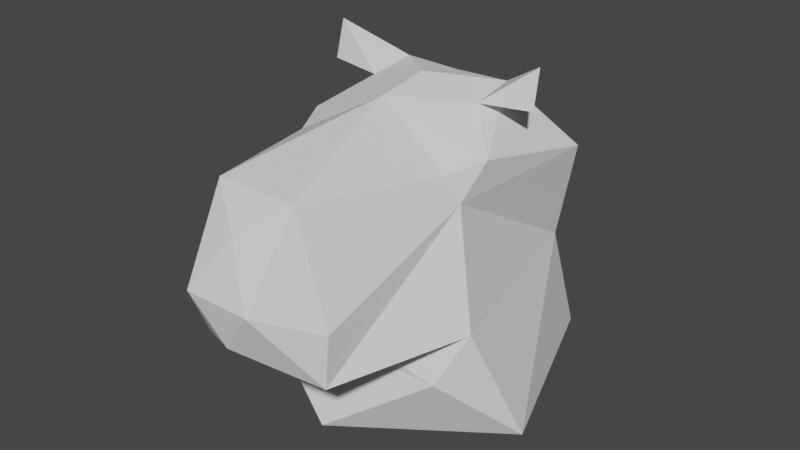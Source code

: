 # Source: capybara.blend  (saved by Blender 3.0.42; exported with 4.5.12 LTS)
import bpy
from mathutils import Matrix  # noqa: F401  (used for matrix-valued properties, if any)

bpy.ops.wm.read_factory_settings(use_empty=True)
scene = bpy.context.scene
scene.name = 'Scene'

# ---- collections
col_collection = bpy.data.collections.new('Collection'); scene.collection.children.link(col_collection)

# ---- world
world_world = bpy.data.worlds.new('World'); scene.world = world_world
world_world.use_nodes = True; world_world.node_tree.nodes.clear()
_N = world_world.node_tree.nodes; _L = world_world.node_tree.links
n0 = _N.new('ShaderNodeOutputWorld'); n0.name = 'World Output'; n0.location = (300, 300)
n1 = _N.new('ShaderNodeBackground'); n1.name = 'Background'; n1.location = (10, 300)
n1.inputs[0].default_value = (0.05088, 0.05088, 0.05088, 1.0)
_L.new(n1.outputs[0], n0.inputs[0])
n0.is_active_output = True
world_world.color = (0.05088, 0.05088, 0.05088)
world_world.use_sun_shadow = False
world_world.sun_shadow_jitter_overblur = 0.0

# ---- meshes
me_plane_002 = bpy.data.meshes.new('Plane.002')
me_plane_002.from_pydata([(0.6519, -1.493, -0.6754), (-4.792e-05, -1.744, 0.504), (0.8651, -0.1289, 0.4484), (0.313, -1.954, 0.04281), (0.3914, -1.482, 0.7998), (1.158, -0.336, -0.5537), (0.9764, -0.587, -0.988), (1.418, 0.1065, -1.668), (0.9952, 1.397, 0.4879), (0.7359, 1.551, -0.5195), (0.729, 1.989, -1.674), (0.9249, 0.1361, 0.7514), (0.7662, -0.2181, 0.6899), (0.0004277, -0.04733, 1.13), (0.5325, 0.9335, 1.102), (-0.0004591, 0.9371, 1.085), (0.6938, -1.487, -0.1825), (0.5541, 0.4892, 1.037), (1.043, 0.6329, 1.413), (1.056, 0.5506, 1.064), (-0.6521, -1.493, -0.6754), (0.00196, -1.877, -0.3816), (-0.8652, -0.1289, 0.4484), (-0.3132, -1.954, 0.04281), (-0.3916, -1.482, 0.7998), (-1.158, -0.336, -0.5537), (0.01217, -0.5946, -0.8187), (-0.9766, -0.587, -0.988), (-1.418, 0.1065, -1.668), (-0.9954, 1.397, 0.4879), (-0.7361, 1.551, -0.5195), (-0.7292, 1.989, -1.674), (-0.002524, -0.8868, -1.681), (-0.9251, 0.1361, 0.7514), (-0.7664, -0.2181, 0.6899), (-0.5326, 0.9335, 1.102), (0.0002695, 0.4585, 1.203), (-0.694, -1.487, -0.1825), (-0.5543, 0.4892, 1.037), (-1.043, 0.6329, 1.413), (-1.056, 0.5506, 1.064), (-0.001117, 1.609, -0.05773), (-0.001936, 2.29, -1.685)], [(13, 15)], [(4, 16, 3), (2, 0, 5), (6, 7, 5), (5, 9, 2), (8, 2, 9), (7, 9, 5), (9, 7, 10), (6, 32, 7), (4, 2, 16), (0, 21, 3), (8, 11, 2), (12, 4, 13), (12, 2, 4), (11, 12, 2), (12, 13, 11), (11, 8, 14), (11, 13, 17), (14, 8, 15), (17, 13, 36), (0, 3, 16), (0, 2, 16), (17, 36, 14), (14, 17, 11), (18, 19, 17), (18, 17, 14), (17, 19, 14), (18, 14, 19), (24, 37, 23), (22, 20, 25), (25, 20, 26), (26, 27, 25), (27, 28, 25), (25, 30, 22), (29, 22, 30), (28, 30, 25), (30, 28, 31), (28, 27, 32), (24, 22, 37), (20, 23, 21), (29, 33, 22), (24, 13, 34), (34, 22, 24), (33, 34, 22), (13, 4, 24), (33, 29, 35), (34, 13, 33), (13, 33, 38), (33, 13, 22), (20, 23, 37), (20, 22, 37), (36, 35, 38), (35, 38, 33), (39, 40, 38), (39, 38, 35), (38, 40, 35), (39, 35, 40), (38, 36, 13), (14, 15, 36), (36, 15, 35), (35, 29, 15), (15, 8, 29), (29, 8, 41), (9, 41, 8), (30, 41, 29), (41, 9, 30), (30, 9, 42), (10, 42, 9), (31, 42, 30), (5, 26, 6), (5, 0, 26), (27, 26, 6), (6, 27, 32), (26, 20, 0), (21, 0, 20), (24, 4, 1), (24, 23, 1), (4, 3, 1), (1, 23, 3), (3, 21, 23)])
_uv = me_plane_002.uv_layers.new(name='UVMap')
_uv.uv.foreach_set('vector', [0.0, 0.0, 0.0, 0.0, 0.0, 0.0, 1.0, 1.0, 0.0, 0.0, 0.0, 0.0, 0.0, 0.0, 0.0, 0.0, 0.0, 0.0, 0.0, 0.0, 0.0, 0.0, 1.0, 1.0, 0.0, 0.0, 1.0, 1.0, 0.0, 0.0, 0.0, 0.0, 0.0, 0.0, 0.0, 0.0, 0.0, 0.0, 0.0, 0.0, 0.0, 0.0, 0.0, 0.0, 0.0, 0.0, 0.0, 0.0, 0.0, 0.0, 0.0, 0.0, 0.0, 0.0, 0.0, 0.0, 0.0, 0.0, 0.0, 0.0, 0.0, 0.0, 0.0, 0.0, 1.0, 1.0, 0.0, 0.0, 0.0, 0.0, 0.0, 0.0, 0.0, 0.0, 0.0, 0.0, 0.0, 0.0, 0.0, 0.0, 0.0, 0.0, 0.0, 0.0, 0.0, 0.0, 0.0, 0.0, 0.0, 0.0, 0.0, 0.0, 0.0, 0.0, 0.0, 0.0, 0.0, 0.0, 0.0, 0.0, 0.0, 0.0, 0.0, 0.0, 0.0, 0.0, 0.0, 0.0, 0.0, 0.0, 0.0, 0.0, 0.0, 0.0, 0.0, 0.0, 0.0, 0.0, 0.0, 0.0, 0.0, 0.0, 0.0, 0.0, 0.0, 0.0, 0.0, 0.0, 0.0, 0.0, 0.0, 0.0, 0.0, 0.0, 0.0, 0.0, 0.0, 0.0, 0.0, 0.0, 0.0, 0.0, 0.0, 0.0, 0.0, 0.0, 0.0, 0.0, 0.0, 0.0, 0.0, 0.0, 0.0, 0.0, 0.0, 0.0, 0.0, 0.0, 0.0, 0.0, 0.0, 0.0, 0.0, 0.0, 0.0, 0.0, 0.0, 0.0, 1.0, 1.0, 0.0, 0.0, 0.0, 0.0, 0.0, 0.0, 0.0, 0.0, 0.0, 0.0, 0.0, 0.0, 0.0, 0.0, 0.0, 0.0, 0.0, 0.0, 0.0, 0.0, 0.0, 0.0, 0.0, 0.0, 0.0, 0.0, 1.0, 1.0, 0.0, 0.0, 1.0, 1.0, 0.0, 0.0, 0.0, 0.0, 0.0, 0.0, 0.0, 0.0, 0.0, 0.0, 0.0, 0.0, 0.0, 0.0, 0.0, 0.0, 0.0, 0.0, 0.0, 0.0, 0.0, 0.0, 0.0, 0.0, 0.0, 0.0, 0.0, 0.0, 0.0, 0.0, 0.0, 0.0, 0.0, 0.0, 0.0, 0.0, 1.0, 1.0, 0.0, 0.0, 0.0, 0.0, 0.0, 0.0, 0.0, 0.0, 0.0, 0.0, 0.0, 0.0, 0.0, 0.0, 0.0, 0.0, 0.0, 0.0, 0.0, 0.0, 0.0, 0.0, 0.0, 0.0, 0.0, 0.0, 0.0, 0.0, 0.0, 0.0, 0.0, 0.0, 0.0, 0.0, 0.0, 0.0, 0.0, 0.0, 0.0, 0.0, 0.0, 0.0, 0.0, 0.0, 0.0, 0.0, 1.0, 1.0, 0.0, 0.0, 0.0, 0.0, 0.0, 0.0, 0.0, 0.0, 0.0, 0.0, 0.0, 0.0, 0.0, 0.0, 0.0, 0.0, 0.0, 0.0, 0.0, 0.0, 0.0, 0.0, 0.0, 0.0, 0.0, 0.0, 0.0, 0.0, 0.0, 0.0, 0.0, 0.0, 0.0, 0.0, 0.0, 0.0, 0.0, 0.0, 0.0, 0.0, 0.0, 0.0, 0.0, 0.0, 0.0, 0.0, 0.0, 0.0, 0.0, 0.0, 0.0, 0.0, 0.0, 0.0, 0.0, 0.0, 0.0, 0.0, 0.0, 0.0, 0.0, 0.0, 0.0, 0.0, 0.0, 0.0, 0.0, 0.0, 0.0, 0.0, 0.0, 0.0, 0.0, 0.0, 0.0, 0.0, 0.0, 0.0, 0.0, 0.0, 0.0, 0.0, 0.0, 0.0, 0.0, 0.0, 0.0, 0.0, 0.0, 0.0, 0.0, 0.0, 0.0, 0.0, 0.0, 0.0, 0.0, 0.0, 0.0, 0.0, 0.0, 0.0, 0.0, 0.0, 0.0, 0.0, 0.0, 0.0, 0.0, 0.0, 0.0, 0.0, 0.0, 0.0, 0.0, 0.0, 0.0, 0.0, 0.0, 0.0, 0.0, 0.0, 0.0, 0.0, 0.0, 0.0, 0.0, 0.0, 0.0, 0.0, 0.0, 0.0, 0.0, 0.0, 0.0, 0.0, 0.0, 0.0, 0.0, 0.0, 0.0, 0.0, 0.0, 0.0, 0.0, 0.0, 0.0, 0.0, 0.0, 0.0, 0.0, 0.0, 0.0, 0.0, 0.0, 0.0, 0.0, 0.0, 0.0, 0.0, 0.0, 0.0, 0.0, 0.0, 0.0, 0.0, 0.0, 0.0, 0.0, 0.0, 0.0, 0.0, 0.0, 0.0, 0.0, 0.0, 0.0, 0.0, 0.0, 0.0, 0.0, 0.0, 0.0, 0.0, 0.0, 0.0])
me_plane_002.use_remesh_fix_poles = True
me_plane_002.use_remesh_preserve_attributes = False
me_plane_002.update()

# ---- objects
ob_plane_002 = bpy.data.objects.new('Plane.002', me_plane_002)

# ---- transforms, parenting, visibility, modifiers, constraints
ob_plane_002.location = (4.02, 1.88, 3.58)

# ---- collection membership
col_collection.objects.link(ob_plane_002)

# ---- scene / render settings (as saved in the file)
scene.frame_start = 1; scene.frame_end = 250; scene.frame_set(1)
scene.render.engine = 'BLENDER_EEVEE_NEXT'
scene.cycles.sampling_pattern = 'TABULATED_SOBOL'
scene.cycles.use_light_tree = False
scene.view_settings.view_transform = 'Filmic'
bpy.context.view_layer.update()

# ---- added for rendering (the .blend has no active camera and no usable light): camera, sun
cam_auto = bpy.data.cameras.new('AutoCamera')
cam_auto.lens = 50.0
cam_auto.sensor_width = 36.0
cam_auto.clip_end = 1000.0
ob_auto_camera = bpy.data.objects.new('AutoCamera', cam_auto)
scene.collection.objects.link(ob_auto_camera)
ob_auto_camera.location = (9.54425, -4.58159, 7.86354)
ob_auto_camera.rotation_euler = (1.09748, -7.21219e-08, 0.694738)
scene.camera = ob_auto_camera
light_auto_sun = bpy.data.lights.new('AutoSun', 'SUN')
light_auto_sun.energy = 3.0
light_auto_sun.angle = 0.0523599
ob_auto_sun = bpy.data.objects.new('AutoSun', light_auto_sun)
scene.collection.objects.link(ob_auto_sun)
ob_auto_sun.rotation_euler = (0.872665, 0.174533, 0.523599)
bpy.context.view_layer.update()
